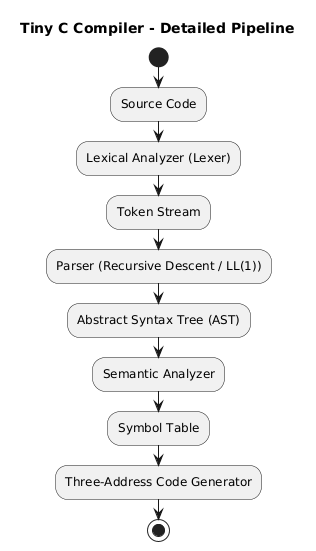

The diagram above was rendered by PlantUML. Its source (embedded in the PNG):
@startuml
title Tiny C Compiler - Detailed Pipeline

start

:Source Code;

:Lexical Analyzer (Lexer);
:Token Stream;

:Parser (Recursive Descent / LL(1));
:Abstract Syntax Tree (AST);

:Semantic Analyzer;
:Symbol Table;

:Three-Address Code Generator;

stop
@enduml